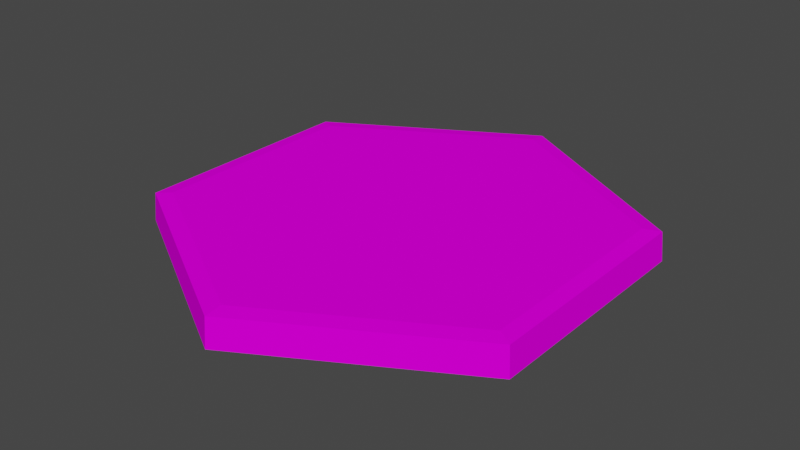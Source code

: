 # Source: hex2.blend  (saved by Blender 3.1.7; exported with 4.5.12 LTS)
import bpy
from mathutils import Matrix  # noqa: F401  (used for matrix-valued properties, if any)

bpy.ops.wm.read_factory_settings(use_empty=True)
scene = bpy.context.scene
scene.name = 'Scene'

# ---- images (referenced by path relative to the original .blend; pixels are not part of the script)
import os
ASSET_DIR = os.environ.get("B2B_ASSET_DIR", "")  # directory of the original .blend (textures are referenced by path, not embedded)
HERE = os.path.dirname(os.path.abspath(__file__))  # packed textures are extracted next to this script under _unpacked/

def load_image(name, relpath, width, height, colorspace="sRGB"):
    """Load a texture the original file referenced (path relative to the .blend, or extracted next to this script)."""
    p = next((c for c in (os.path.join(HERE, relpath), os.path.join(ASSET_DIR, relpath)) if relpath and os.path.exists(c)), "")
    if p:
        img = bpy.data.images.load(p, check_existing=True)
        img.name = name
    else:  # same state as the original file: an image datablock whose file is absent (Cycles renders it pink)
        img = bpy.data.images.new(name, width, height)
        img.source = "FILE"
        img.filepath = "//" + (relpath or name)
    img.colorspace_settings.name = colorspace
    return img
img_heximage = load_image('heximage', 'textures/heximage.png', 1024, 1024, 'sRGB')

# ---- materials (node trees are filled in below, after node groups)
mat_basemat = bpy.data.materials.new('baseMat')
mat_basemat.use_transparent_shadow = False

# ---- material node trees
mat_basemat.use_nodes = True; mat_basemat.node_tree.nodes.clear()
_N = mat_basemat.node_tree.nodes; _L = mat_basemat.node_tree.links
n0 = _N.new('ShaderNodeBsdfPrincipled'); n0.name = 'Principled BSDF'; n0.location = (10, 300)
n0.distribution = 'GGX'
n0.subsurface_method = 'RANDOM_WALK_SKIN'
n0.inputs[2].default_value = 1.0
n0.inputs[3].default_value = 1.45
n0.inputs[13].default_value = 0.0
n0.inputs[27].default_value = (0.0, 0.0, 0.0, 1.0)
n0.inputs[28].default_value = 1.0
n1 = _N.new('ShaderNodeOutputMaterial'); n1.name = 'Material Output'; n1.location = (300, 300)
n2 = _N.new('ShaderNodeTexImage'); n2.name = 'Image Texture'; n2.location = (-335, 187)
n2.image = img_heximage
_L.new(n0.outputs[0], n1.inputs[0])
_L.new(n2.outputs[0], n0.inputs[0])
n1.is_active_output = True

# ---- world
world_world = bpy.data.worlds.new('World'); scene.world = world_world
world_world.use_nodes = True; world_world.node_tree.nodes.clear()
_N = world_world.node_tree.nodes; _L = world_world.node_tree.links
n0 = _N.new('ShaderNodeOutputWorld'); n0.name = 'World Output'; n0.location = (300, 300)
n1 = _N.new('ShaderNodeBackground'); n1.name = 'Background'; n1.location = (10, 300)
n1.inputs[0].default_value = (0.05088, 0.05088, 0.05088, 1.0)
_L.new(n1.outputs[0], n0.inputs[0])
n0.is_active_output = True
world_world.color = (0.05088, 0.05088, 0.05088)
world_world.use_sun_shadow = False
world_world.sun_shadow_jitter_overblur = 0.0

# ---- meshes
me_cylinder = bpy.data.meshes.new('Cylinder')
me_cylinder.from_pydata([(-8.182e-09, 1.011, -0.06551), (-8.405e-09, 1.0, 0.05864), (0.8758, 0.5056, -0.06551), (0.866, 0.5, 0.05864), (0.8758, -0.5056, -0.06551), (0.866, -0.5, 0.05864), (-9.659e-08, -1.011, -0.06551), (-9.583e-08, -1.0, 0.05864), (-0.8758, -0.5056, -0.06551), (-0.866, -0.5, 0.05864), (-0.8758, 0.5056, -0.06551), (-0.866, 0.5, 0.05864), (0.8009, 0.4624, 0.06659), (-1.243e-08, 0.9248, 0.06659), (0.8009, -0.4624, 0.06659), (-9.329e-08, -0.9248, 0.06659), (-0.8009, -0.4624, 0.06659), (-0.8009, 0.4624, 0.06659)], [], [(0, 1, 3, 2), (2, 3, 5, 4), (4, 5, 7, 6), (6, 7, 9, 8), (3, 1, 13, 12), (8, 9, 11, 10), (10, 11, 1, 0), (0, 2, 4, 6, 8, 10), (12, 13, 17, 16, 15, 14), (7, 5, 14, 15), (1, 11, 17, 13), (9, 7, 15, 16), (5, 3, 12, 14), (11, 9, 16, 17)])
_uv = me_cylinder.uv_layers.new(name='UVMap')
_uv.uv.foreach_set('vector', [0.5227, 0.5441, 0.5566, 0.5456, 0.5566, 0.8177, 0.5227, 0.8192, 0.4889, 0.5441, 0.5227, 0.5456, 0.5104, 0.6824, 0.4765, 0.6824, 0.4765, 0.6824, 0.5104, 0.6824, 0.5227, 0.9541, 0.4889, 0.9572, 0.9663, 0.0, 1.0, 0.003057, 0.9816, 0.1391, 0.9502, 0.1216, 0.6998, 0.1772, 0.8197, 0.2283, 0.9005, 0.161, 0.6961, 0.1447, 0.9502, 0.1216, 0.9816, 0.1391, 0.9816, 0.4111, 0.9477, 0.4127, 0.9477, 0.4127, 0.9816, 0.4111, 1.0, 0.5472, 0.9663, 0.5502, 0.3978, 0.4127, 0.2383, 0.5502, 0.0, 0.4127, 5.96e-08, 0.1376, 0.2383, 0.0, 0.3978, 0.1376, 0.2384, 0.4765, 0.4563, 0.6023, 0.4563, 0.8539, 0.2384, 0.9797, 0.02051, 0.8539, 0.02051, 0.6023, 0.5651, 0.3724, 0.5639, 0.2172, 0.5397, 0.2078, 0.5459, 0.4003, 0.8197, 0.2283, 0.8554, 0.3699, 0.9005, 0.4065, 0.9005, 0.161, 0.7219, 0.3891, 0.5651, 0.3724, 0.5459, 0.4003, 0.7232, 0.4461, 0.5639, 0.2172, 0.6998, 0.1772, 0.6961, 0.1447, 0.5397, 0.2078, 0.8554, 0.3699, 0.7219, 0.3891, 0.7232, 0.4461, 0.9005, 0.4065])
_ca = me_cylinder.color_attributes.new('Col', 'BYTE_COLOR', 'CORNER')
_ca.data.foreach_set('color', [1.0, 1.0, 1.0, 1.0, 1.0, 1.0, 1.0, 1.0, 1.0, 1.0, 1.0, 1.0, 1.0, 1.0, 1.0, 1.0, 1.0, 1.0, 1.0, 1.0, 1.0, 1.0, 1.0, 1.0, 1.0, 1.0, 1.0, 1.0, 1.0, 1.0, 1.0, 1.0, 1.0, 1.0, 1.0, 1.0, 1.0, 1.0, 1.0, 1.0, 1.0, 1.0, 1.0, 1.0, 1.0, 1.0, 1.0, 1.0, 1.0, 1.0, 1.0, 1.0, 1.0, 1.0, 1.0, 1.0, 1.0, 1.0, 1.0, 1.0, 1.0, 1.0, 1.0, 1.0, 1.0, 1.0, 1.0, 1.0, 1.0, 1.0, 1.0, 1.0, 1.0, 1.0, 1.0, 1.0, 1.0, 1.0, 1.0, 1.0, 1.0, 1.0, 1.0, 1.0, 1.0, 1.0, 1.0, 1.0, 1.0, 1.0, 1.0, 1.0, 1.0, 1.0, 1.0, 1.0, 1.0, 1.0, 1.0, 1.0, 1.0, 1.0, 1.0, 1.0, 1.0, 1.0, 1.0, 1.0, 1.0, 1.0, 1.0, 1.0, 1.0, 1.0, 1.0, 1.0, 1.0, 1.0, 1.0, 1.0, 1.0, 1.0, 1.0, 1.0, 1.0, 1.0, 1.0, 1.0, 1.0, 1.0, 1.0, 1.0, 1.0, 1.0, 1.0, 1.0, 1.0, 1.0, 1.0, 1.0, 1.0, 1.0, 1.0, 1.0, 1.0, 1.0, 1.0, 1.0, 1.0, 1.0, 1.0, 1.0, 1.0, 1.0, 1.0, 1.0, 1.0, 1.0, 1.0, 1.0, 1.0, 1.0, 1.0, 1.0, 1.0, 1.0, 1.0, 1.0, 1.0, 1.0, 1.0, 1.0, 1.0, 1.0, 1.0, 1.0, 1.0, 1.0, 1.0, 1.0, 1.0, 1.0, 1.0, 1.0, 1.0, 1.0, 1.0, 1.0, 1.0, 1.0, 1.0, 1.0, 1.0, 1.0, 1.0, 1.0, 1.0, 1.0, 1.0, 1.0, 1.0, 1.0, 1.0, 1.0, 1.0, 1.0, 1.0, 1.0, 1.0, 1.0, 1.0, 1.0, 1.0, 1.0, 1.0, 1.0, 1.0, 1.0, 1.0, 1.0, 1.0, 1.0, 1.0, 1.0, 1.0, 1.0, 1.0, 1.0, 1.0, 1.0, 1.0, 1.0, 1.0, 1.0, 1.0, 1.0, 1.0, 1.0, 1.0, 1.0])
me_cylinder.materials.append(mat_basemat)
me_cylinder.use_remesh_fix_poles = True
me_cylinder.use_remesh_preserve_attributes = False
me_cylinder.update()

# ---- objects
ob_cylinder = bpy.data.objects.new('Cylinder', me_cylinder)

# ---- transforms, parenting, visibility, modifiers, constraints
ob_cylinder.location = (8.405e-09, 0.0, 0.0)

# ---- collection membership
scene.collection.objects.link(ob_cylinder)

# ---- scene / render settings (as saved in the file)
scene.frame_start = 1; scene.frame_end = 250; scene.frame_set(1)
scene.render.engine = 'BLENDER_EEVEE_NEXT'
scene.cycles.sampling_pattern = 'TABULATED_SOBOL'
scene.cycles.use_light_tree = False
scene.view_settings.view_transform = 'Filmic'
bpy.context.view_layer.update()

# ---- added for rendering (the .blend has no active camera and no usable light): camera, sun
cam_auto = bpy.data.cameras.new('AutoCamera')
cam_auto.lens = 50.0
cam_auto.sensor_width = 36.0
cam_auto.clip_end = 1000.0
ob_auto_camera = bpy.data.objects.new('AutoCamera', cam_auto)
scene.collection.objects.link(ob_auto_camera)
ob_auto_camera.location = (2.47844, -2.97412, 1.98329)
ob_auto_camera.rotation_euler = (1.09748, -7.21219e-08, 0.694738)
scene.camera = ob_auto_camera
light_auto_sun = bpy.data.lights.new('AutoSun', 'SUN')
light_auto_sun.energy = 3.0
light_auto_sun.angle = 0.0523599
ob_auto_sun = bpy.data.objects.new('AutoSun', light_auto_sun)
scene.collection.objects.link(ob_auto_sun)
ob_auto_sun.rotation_euler = (0.872665, 0.174533, 0.523599)
bpy.context.view_layer.update()
